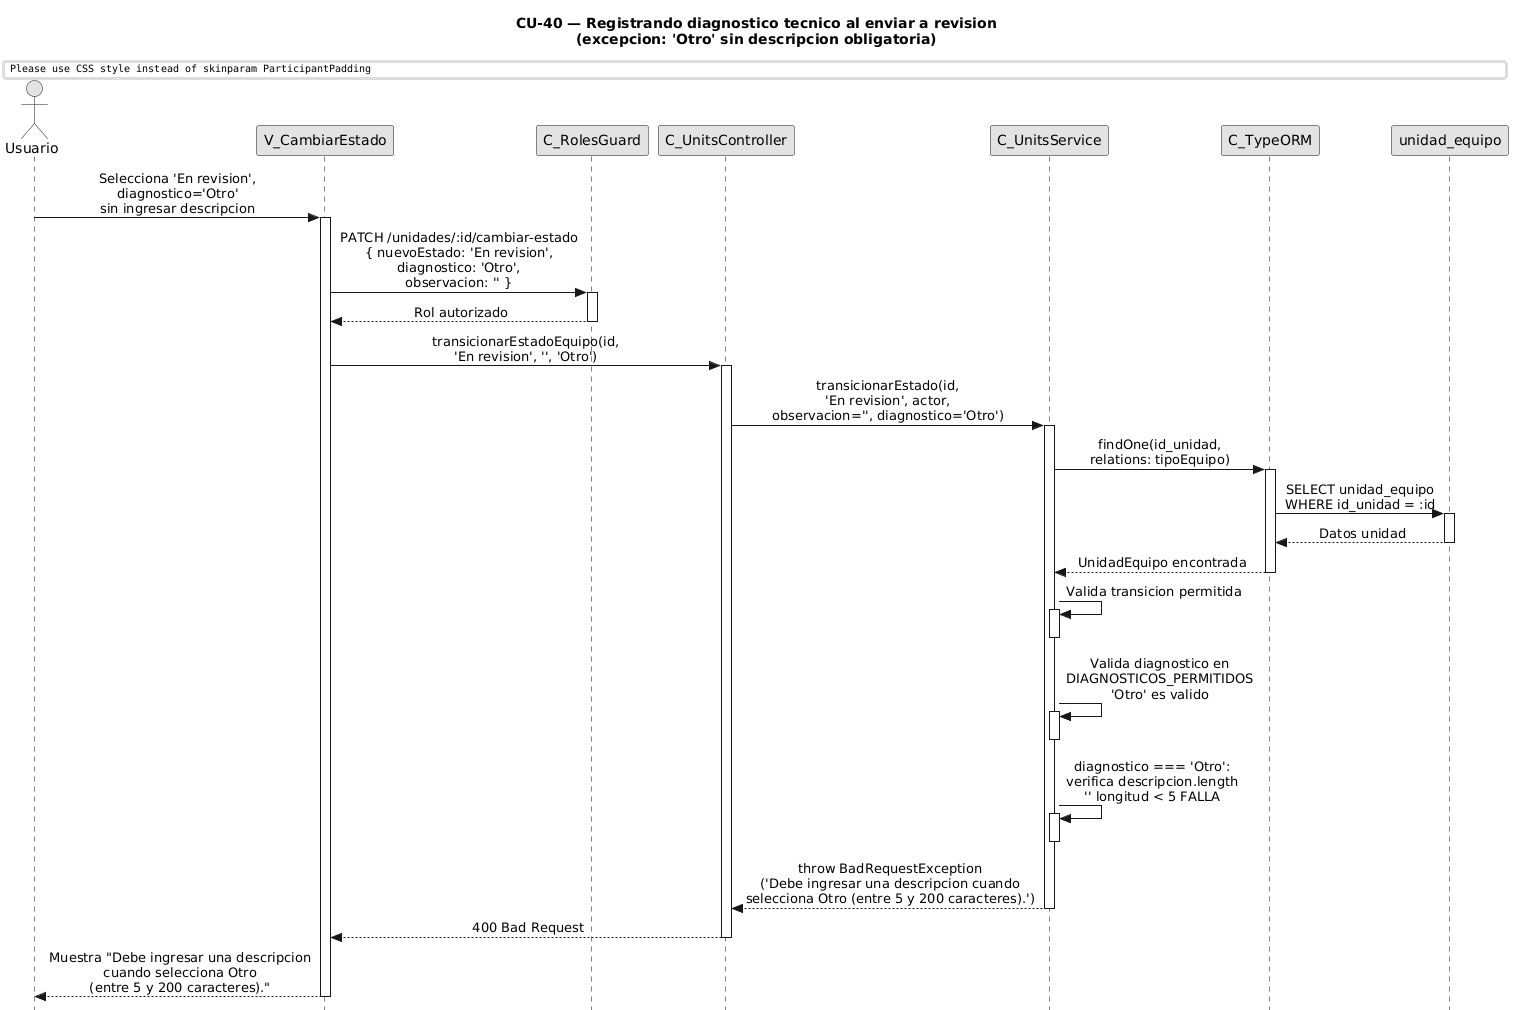

The diagram above was rendered by PlantUML. Its source (embedded in the PNG):
@startuml
title CU-40 — Registrando diagnostico tecnico al enviar a revision\n(excepcion: 'Otro' sin descripcion obligatoria)

skinparam style strictuml
skinparam monochrome true
skinparam shadowing false
skinparam sequenceMessageAlign center
skinparam ParticipantPadding 70
skinparam ActorPadding 30
skinparam sequence {
  MessageAlign center
  LifeLineBorderColor black
}
hide footbox

actor "Usuario" as user
participant "V_CambiarEstado" as view
participant "C_RolesGuard" as guard
participant "C_UnitsController" as ctrl
participant "C_UnitsService" as svc
participant "C_TypeORM" as orm
participant "unidad_equipo" as uent

user -> view : Selecciona 'En revision',\ndiagnostico='Otro'\nsin ingresar descripcion
activate view

view -> guard : PATCH /unidades/:id/cambiar-estado\n{ nuevoEstado: 'En revision',\ndiagnostico: 'Otro',\nobservacion: '' }
activate guard

guard --> view : Rol autorizado
deactivate guard

view -> ctrl : transicionarEstadoEquipo(id,\n'En revision', '', 'Otro')
activate ctrl

ctrl -> svc : transicionarEstado(id,\n'En revision', actor,\nobservacion='', diagnostico='Otro')
activate svc

svc -> orm : findOne(id_unidad,\nrelations: tipoEquipo)
activate orm

orm -> uent : SELECT unidad_equipo\nWHERE id_unidad = :id
activate uent
uent --> orm : Datos unidad
deactivate uent

orm --> svc : UnidadEquipo encontrada
deactivate orm

svc -> svc : Valida transicion permitida
activate svc
deactivate svc

svc -> svc : Valida diagnostico en\nDIAGNOSTICOS_PERMITIDOS\n'Otro' es valido
activate svc
deactivate svc

svc -> svc : diagnostico === 'Otro':\nverifica descripcion.length\n'' longitud < 5 FALLA
activate svc
deactivate svc

svc --> ctrl : throw BadRequestException\n('Debe ingresar una descripcion cuando\nselecciona Otro (entre 5 y 200 caracteres).')
deactivate svc

ctrl --> view : 400 Bad Request
deactivate ctrl

view --> user : Muestra "Debe ingresar una descripcion\ncuando selecciona Otro\n(entre 5 y 200 caracteres)."
deactivate view
@enduml